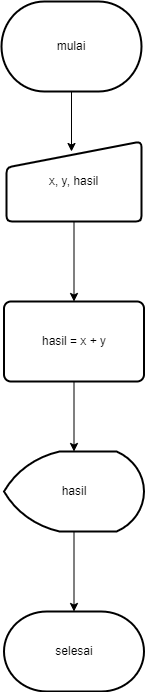

The diagram above was exported from draw.io. Its source (the exported page's mxGraphModel, read from the mxfile embedded in the PNG):
<mxGraphModel dx="460" dy="752" grid="1" gridSize="10" guides="1" tooltips="1" connect="1" arrows="1" fold="1" page="1" pageScale="1" pageWidth="850" pageHeight="1100" math="0" shadow="0">
  <root>
    <mxCell id="0" />
    <mxCell id="1" parent="0" />
    <mxCell id="VRaGIzGAXCo4IS_elSvf-3" style="edgeStyle=orthogonalEdgeStyle;rounded=0;orthogonalLoop=1;jettySize=auto;html=1;exitX=0.5;exitY=1;exitDx=0;exitDy=0;exitPerimeter=0;entryX=0.5;entryY=0;entryDx=0;entryDy=0;" parent="1" source="VRaGIzGAXCo4IS_elSvf-1" edge="1">
      <mxGeometry relative="1" as="geometry">
        <mxPoint x="425" y="190" as="targetPoint" />
      </mxGeometry>
    </mxCell>
    <mxCell id="VRaGIzGAXCo4IS_elSvf-1" value="mulai" style="strokeWidth=2;html=1;shape=mxgraph.flowchart.terminator;whiteSpace=wrap;" parent="1" vertex="1">
      <mxGeometry x="355" y="40" width="140" height="90" as="geometry" />
    </mxCell>
    <mxCell id="VRaGIzGAXCo4IS_elSvf-6" style="edgeStyle=orthogonalEdgeStyle;rounded=0;orthogonalLoop=1;jettySize=auto;html=1;exitX=0.5;exitY=1;exitDx=0;exitDy=0;" parent="1" source="VRaGIzGAXCo4IS_elSvf-4" target="VRaGIzGAXCo4IS_elSvf-5" edge="1">
      <mxGeometry relative="1" as="geometry" />
    </mxCell>
    <mxCell id="VRaGIzGAXCo4IS_elSvf-4" value="x, y, hasil" style="html=1;strokeWidth=2;shape=manualInput;whiteSpace=wrap;rounded=1;size=26;arcSize=11;" parent="1" vertex="1">
      <mxGeometry x="360" y="180" width="135" height="80" as="geometry" />
    </mxCell>
    <mxCell id="VRaGIzGAXCo4IS_elSvf-9" style="edgeStyle=orthogonalEdgeStyle;rounded=0;orthogonalLoop=1;jettySize=auto;html=1;exitX=0.5;exitY=1;exitDx=0;exitDy=0;entryX=0.5;entryY=0;entryDx=0;entryDy=0;entryPerimeter=0;" parent="1" source="VRaGIzGAXCo4IS_elSvf-5" target="VRaGIzGAXCo4IS_elSvf-8" edge="1">
      <mxGeometry relative="1" as="geometry" />
    </mxCell>
    <mxCell id="VRaGIzGAXCo4IS_elSvf-5" value="hasil = x + y" style="rounded=1;whiteSpace=wrap;html=1;absoluteArcSize=1;arcSize=14;strokeWidth=2;" parent="1" vertex="1">
      <mxGeometry x="357.5" y="340" width="140" height="80" as="geometry" />
    </mxCell>
    <mxCell id="VRaGIzGAXCo4IS_elSvf-11" style="edgeStyle=orthogonalEdgeStyle;rounded=0;orthogonalLoop=1;jettySize=auto;html=1;exitX=0.5;exitY=1;exitDx=0;exitDy=0;exitPerimeter=0;" parent="1" source="VRaGIzGAXCo4IS_elSvf-8" target="VRaGIzGAXCo4IS_elSvf-10" edge="1">
      <mxGeometry relative="1" as="geometry" />
    </mxCell>
    <mxCell id="VRaGIzGAXCo4IS_elSvf-8" value="hasil" style="strokeWidth=2;html=1;shape=mxgraph.flowchart.display;whiteSpace=wrap;" parent="1" vertex="1">
      <mxGeometry x="357.5" y="490" width="140" height="80" as="geometry" />
    </mxCell>
    <mxCell id="VRaGIzGAXCo4IS_elSvf-10" value="selesai" style="strokeWidth=2;html=1;shape=mxgraph.flowchart.terminator;whiteSpace=wrap;" parent="1" vertex="1">
      <mxGeometry x="357.5" y="650" width="140" height="80" as="geometry" />
    </mxCell>
  </root>
</mxGraphModel>